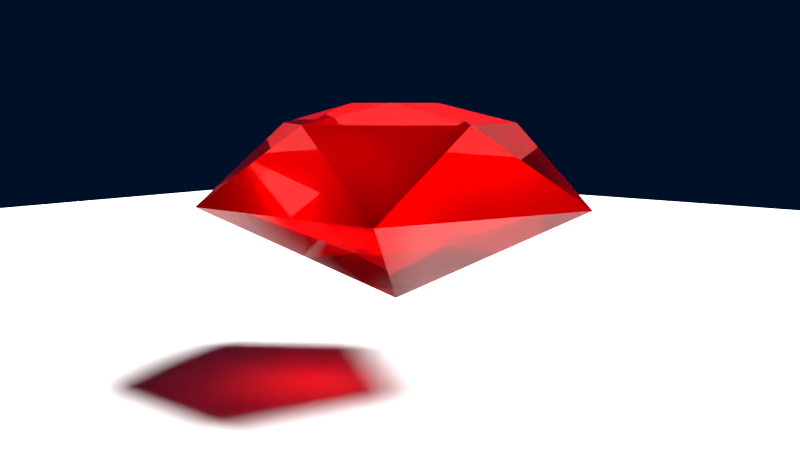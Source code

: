 # Source: red.blend  (saved by Blender 2.79.0; exported with 4.5.12 LTS)
import bpy
from mathutils import Matrix  # noqa: F401  (used for matrix-valued properties, if any)

bpy.ops.wm.read_factory_settings(use_empty=True)
scene = bpy.context.scene
scene.name = 'Scene'

# ---- collections
col_collection_1 = bpy.data.collections.new('Collection 1'); scene.collection.children.link(col_collection_1)

# ---- materials (node trees are filled in below, after node groups)
mat_material_001 = bpy.data.materials.new('Material.001')
mat_material_001.alpha_threshold = 0.0
mat_material_001.roughness = 0.5
mat_gem = bpy.data.materials.new('gem')
mat_gem.alpha_threshold = 0.0
mat_gem.roughness = 0.5

# ---- material node trees
mat_material_001.use_nodes = True; mat_material_001.node_tree.nodes.clear()
_N = mat_material_001.node_tree.nodes; _L = mat_material_001.node_tree.links
n0 = _N.new('ShaderNodeOutputMaterial'); n0.name = 'Material Output'; n0.location = (300, 300)
n1 = _N.new('ShaderNodeBsdfDiffuse'); n1.name = 'Diffuse BSDF'; n1.location = (10, 300)
_L.new(n1.outputs[0], n0.inputs[0])
n0.is_active_output = True
mat_gem.use_nodes = True; mat_gem.node_tree.nodes.clear()
_N = mat_gem.node_tree.nodes; _L = mat_gem.node_tree.links
n0 = _N.new('ShaderNodeBsdfGlass'); n0.name = 'Glass BSDF.001'; n0.location = (-280, 365)
n0.distribution = 'BECKMANN'
n0.inputs[0].default_value = (1.0, 0.0, 0.0, 1.0)
n0.inputs[1].default_value = 0.4472
n0.inputs[2].default_value = 1.76
n1 = _N.new('ShaderNodeBsdfGlass'); n1.name = 'Glass BSDF'; n1.location = (-283, 186)
n1.distribution = 'BECKMANN'
n1.inputs[2].default_value = 1.56
n2 = _N.new('ShaderNodeLayerWeight'); n2.name = 'Layer Weight'; n2.location = (-276, 512)
n2.inputs[0].default_value = 0.25
n3 = _N.new('ShaderNodeMixShader'); n3.name = 'Mix Shader'; n3.location = (239, 407)
n4 = _N.new('ShaderNodeOutputMaterial'); n4.name = 'Material Output'; n4.location = (666, 380)
_L.new(n0.outputs[0], n3.inputs[1])
_L.new(n1.outputs[0], n3.inputs[2])
_L.new(n2.outputs[1], n3.inputs[0])
_L.new(n3.outputs[0], n4.inputs[0])
n4.is_active_output = True

# ---- world
world_world = bpy.data.worlds.new('World'); scene.world = world_world
world_world.use_nodes = True; world_world.node_tree.nodes.clear()
_N = world_world.node_tree.nodes; _L = world_world.node_tree.links
n0 = _N.new('ShaderNodeOutputWorld'); n0.name = 'World Output'; n0.location = (300, 300)
n1 = _N.new('ShaderNodeBackground'); n1.name = 'Background'; n1.location = (10, 300)
n1.inputs[0].default_value = (0.0, 0.005, 0.02, 1.0)
_L.new(n1.outputs[0], n0.inputs[0])
n0.is_active_output = True
world_world.color = (0.05088, 0.05088, 0.05088)
world_world.use_sun_shadow = False
world_world.sun_shadow_jitter_overblur = 0.0
world_world.cycles.sampling_method = 'MANUAL'

# ---- cameras
cam_camera = bpy.data.cameras.new('Camera')
cam_camera.clip_end = 100.0
cam_camera.lens = 35.0
cam_camera.sensor_width = 32.0
cam_camera.sensor_height = 18.0
cam_camera.ortho_scale = 7.314
cam_camera.dof.focus_distance = 0.0

# ---- lights
light_lamp = bpy.data.lights.new('Lamp', 'SUN')
light_lamp.transmission_factor = 0.0
light_lamp.cutoff_distance = 30.0
light_lamp.angle = 0.3948
light_lamp.energy = 15.0
light_lamp.shadow_buffer_clip_start = 1.001
light_lamp.shadow_soft_size = 0.2
light_lamp.shadow_cascade_max_distance = 1000.0

# ---- meshes
me_plane = bpy.data.meshes.new('Plane')
me_plane.from_pydata([(-1.0, -1.0, 0.0), (1.0, -1.0, 0.0), (-1.0, 1.0, 0.0), (1.0, 1.0, 0.0)], [], [(0, 1, 3, 2)])
me_plane.materials.append(mat_material_001)
me_plane.use_remesh_preserve_volume = False
me_plane.use_remesh_preserve_attributes = False
me_plane.use_mirror_vertex_groups = False
me_plane.update()
me_circle = bpy.data.meshes.new('Circle')
me_circle.from_pydata([(0.0, 1.0, 0.2002), (-0.9511, 0.309, 0.2002), (-0.5878, -0.809, 0.2002), (0.5878, -0.809, 0.2002), (0.9511, 0.309, 0.2002), (2.384e-08, 1.192e-08, -0.2998), (1.049e-07, -0.6472, 0.6002), (0.6155, -0.2, 0.6002), (0.3804, 0.5236, 0.6002), (-0.3804, 0.5236, 0.6002), (-0.6155, -0.2, 0.6002), (-0.498, 0.1618, 0.6002), (-0.3078, -0.4236, 0.6002), (0.3078, -0.4236, 0.6002), (0.498, 0.1618, 0.6002), (0.0, 0.5236, 0.6002), (-0.2191, 0.07119, 0.7002), (-0.1354, -0.1864, 0.7002), (0.1354, -0.1864, 0.7002), (0.2191, 0.07119, 0.7002), (2.754e-08, 0.2304, 0.7002)], [(2, 3), (3, 4), (0, 4), (0, 1), (1, 2)], [(2, 10, 1, 5), (0, 8, 4, 5), (3, 6, 2, 5), (1, 9, 0, 5), (4, 7, 3, 5), (1, 10, 11, 9), (0, 9, 15, 8), (4, 8, 14, 7), (3, 7, 13, 6), (2, 6, 12, 10), (17, 10, 6), (18, 6, 7), (19, 7, 8), (20, 8, 9), (16, 9, 10), (10, 17, 16), (6, 18, 17), (7, 19, 18), (8, 20, 19), (20, 9, 16), (16, 17, 18, 19, 20)])
me_circle.materials.append(mat_gem)
me_circle.use_remesh_preserve_volume = False
me_circle.use_remesh_preserve_attributes = False
me_circle.use_mirror_vertex_groups = False
me_circle.update()

# ---- objects
ob_plane = bpy.data.objects.new('Plane', me_plane)
ob_circle = bpy.data.objects.new('Circle', me_circle)
ob_lamp = bpy.data.objects.new('Lamp', light_lamp)
ob_camera = bpy.data.objects.new('Camera', cam_camera)

# ---- transforms, parenting, visibility, modifiers, constraints
ob_plane.location = (0.0, 0.0, 0.0)
ob_plane.scale = (10.0, 10.0, 10.0)
ob_plane.lineart.crease_threshold = 0.0
ob_circle.location = (0.0, 0.0, 0.8)
ob_circle.lineart.crease_threshold = 0.0
ob_lamp.location = (4.076, 1.005, 5.904)
ob_lamp.rotation_euler = (0.6503, 0.05522, 1.866)
ob_lamp.lock_rotations_4d = False
ob_lamp.empty_display_type = 'ARROWS'
ob_lamp.color = (0.0, 0.0, 0.0, 0.0)
ob_lamp.lineart.crease_threshold = 0.0
ob_camera.location = (2.913, -3.357, 1.476)
ob_camera.rotation_euler = (1.438, -4.11e-06, 0.7099)
ob_camera.lock_rotations_4d = False
ob_camera.empty_display_type = 'ARROWS'
ob_camera.color = (0.0, 0.0, 0.0, 0.0)
ob_camera.display_type = 'WIRE'
ob_camera.lineart.crease_threshold = 0.0

# ---- collection membership
col_collection_1.objects.link(ob_plane)
col_collection_1.objects.link(ob_circle)
col_collection_1.objects.link(ob_lamp)
col_collection_1.objects.link(ob_camera)

# ---- scene / render settings (as saved in the file)
scene.camera = ob_camera
scene.frame_start = 1; scene.frame_end = 60; scene.frame_set(1)
scene.render.engine = 'CYCLES'
scene.render.fps = 60
scene.render.dither_intensity = 0.0
scene.cycles.samples = 10
scene.cycles.sampling_pattern = 'TABULATED_SOBOL'
scene.cycles.use_adaptive_sampling = False
scene.cycles.use_light_tree = False
scene.cycles.blur_glossy = 0.0
scene.cycles.sample_clamp_indirect = 1.0
scene.view_settings.view_transform = 'Standard'
bpy.context.view_layer.update()
